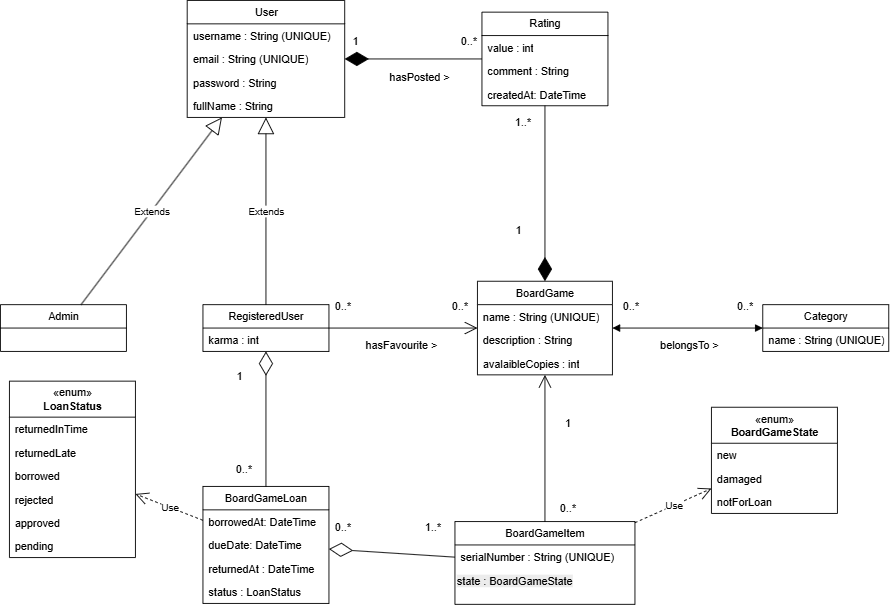

The diagram above was exported from draw.io. Its source (the exported page's mxGraphModel, read from the mxfile embedded in the PNG):
<mxGraphModel dx="2411" dy="863" grid="1" gridSize="10" guides="1" tooltips="1" connect="1" arrows="1" fold="1" page="1" pageScale="1" pageWidth="827" pageHeight="1169" math="0" shadow="0">
  <root>
    <mxCell id="0" />
    <mxCell id="1" parent="0" />
    <mxCell id="2RV8v89vmWxOJNKr13lQ-28" value="Extends" style="endArrow=block;endSize=16;endFill=0;html=1;rounded=0;" edge="1" parent="1" source="2RV8v89vmWxOJNKr13lQ-94" target="2RV8v89vmWxOJNKr13lQ-73">
      <mxGeometry width="160" relative="1" as="geometry">
        <mxPoint x="80.83743842364493" y="348" as="sourcePoint" />
        <mxPoint x="215.1063829787231" y="245.9999999999999" as="targetPoint" />
      </mxGeometry>
    </mxCell>
    <mxCell id="2RV8v89vmWxOJNKr13lQ-29" value="Extends" style="endArrow=block;endSize=16;endFill=0;html=1;rounded=0;" edge="1" parent="1" source="2RV8v89vmWxOJNKr13lQ-98" target="2RV8v89vmWxOJNKr13lQ-73">
      <mxGeometry width="160" relative="1" as="geometry">
        <mxPoint x="270" y="348" as="sourcePoint" />
        <mxPoint x="270" y="245.9999999999999" as="targetPoint" />
      </mxGeometry>
    </mxCell>
    <mxCell id="2RV8v89vmWxOJNKr13lQ-39" value="" style="endArrow=diamondThin;endFill=1;endSize=24;html=1;rounded=0;" edge="1" parent="1" source="2RV8v89vmWxOJNKr13lQ-69" target="2RV8v89vmWxOJNKr13lQ-78">
      <mxGeometry width="160" relative="1" as="geometry">
        <mxPoint x="570" y="245.9999999999999" as="sourcePoint" />
        <mxPoint x="570" y="348" as="targetPoint" />
      </mxGeometry>
    </mxCell>
    <mxCell id="2RV8v89vmWxOJNKr13lQ-40" value="" style="endArrow=open;endFill=1;endSize=12;html=1;rounded=0;" edge="1" parent="1" source="2RV8v89vmWxOJNKr13lQ-98" target="2RV8v89vmWxOJNKr13lQ-78">
      <mxGeometry width="160" relative="1" as="geometry">
        <mxPoint x="350" y="391.0000000000002" as="sourcePoint" />
        <mxPoint x="490" y="391.0000000000002" as="targetPoint" />
      </mxGeometry>
    </mxCell>
    <mxCell id="2RV8v89vmWxOJNKr13lQ-41" value="hasFavourite &amp;gt;" style="text;html=1;align=center;verticalAlign=middle;resizable=0;points=[];autosize=1;strokeColor=none;fillColor=none;" vertex="1" parent="1">
      <mxGeometry x="375" y="438" width="100" height="30" as="geometry" />
    </mxCell>
    <mxCell id="2RV8v89vmWxOJNKr13lQ-42" value="0..*" style="text;html=1;align=center;verticalAlign=middle;resizable=0;points=[];autosize=1;strokeColor=none;fillColor=none;" vertex="1" parent="1">
      <mxGeometry x="470" y="395" width="40" height="30" as="geometry" />
    </mxCell>
    <mxCell id="2RV8v89vmWxOJNKr13lQ-43" value="0..*" style="text;html=1;align=center;verticalAlign=middle;resizable=0;points=[];autosize=1;strokeColor=none;fillColor=none;" vertex="1" parent="1">
      <mxGeometry x="340" y="395" width="40" height="30" as="geometry" />
    </mxCell>
    <mxCell id="2RV8v89vmWxOJNKr13lQ-45" value="0..*" style="text;html=1;align=center;verticalAlign=middle;resizable=0;points=[];autosize=1;strokeColor=none;fillColor=none;" vertex="1" parent="1">
      <mxGeometry x="480" y="100" width="40" height="30" as="geometry" />
    </mxCell>
    <mxCell id="2RV8v89vmWxOJNKr13lQ-51" value="1" style="text;html=1;align=center;verticalAlign=middle;resizable=0;points=[];autosize=1;strokeColor=none;fillColor=none;" vertex="1" parent="1">
      <mxGeometry x="230" y="473" width="30" height="30" as="geometry" />
    </mxCell>
    <mxCell id="2RV8v89vmWxOJNKr13lQ-53" value="" style="endArrow=diamondThin;endFill=0;endSize=24;html=1;rounded=0;" edge="1" parent="1" source="2RV8v89vmWxOJNKr13lQ-90" target="2RV8v89vmWxOJNKr13lQ-98">
      <mxGeometry width="160" relative="1" as="geometry">
        <mxPoint x="279.52" y="590" as="sourcePoint" />
        <mxPoint x="279.52" y="466" as="targetPoint" />
      </mxGeometry>
    </mxCell>
    <mxCell id="2RV8v89vmWxOJNKr13lQ-54" value="0..*" style="text;html=1;align=center;verticalAlign=middle;resizable=0;points=[];autosize=1;strokeColor=none;fillColor=none;" vertex="1" parent="1">
      <mxGeometry x="787" y="395" width="40" height="30" as="geometry" />
    </mxCell>
    <mxCell id="2RV8v89vmWxOJNKr13lQ-55" value="0..*" style="text;html=1;align=center;verticalAlign=middle;resizable=0;points=[];autosize=1;strokeColor=none;fillColor=none;" vertex="1" parent="1">
      <mxGeometry x="660" y="395" width="40" height="30" as="geometry" />
    </mxCell>
    <mxCell id="2RV8v89vmWxOJNKr13lQ-56" value="0..*" style="text;html=1;align=center;verticalAlign=middle;resizable=0;points=[];autosize=1;strokeColor=none;fillColor=none;" vertex="1" parent="1">
      <mxGeometry x="230" y="576" width="40" height="30" as="geometry" />
    </mxCell>
    <mxCell id="2RV8v89vmWxOJNKr13lQ-57" value="" style="endArrow=open;endFill=1;endSize=12;html=1;rounded=0;" edge="1" parent="1" source="2RV8v89vmWxOJNKr13lQ-86" target="2RV8v89vmWxOJNKr13lQ-78">
      <mxGeometry width="160" relative="1" as="geometry">
        <mxPoint x="570" y="558" as="sourcePoint" />
        <mxPoint x="570" y="434" as="targetPoint" />
      </mxGeometry>
    </mxCell>
    <mxCell id="2RV8v89vmWxOJNKr13lQ-58" value="1..*" style="text;html=1;align=center;verticalAlign=middle;resizable=0;points=[];autosize=1;strokeColor=none;fillColor=none;" vertex="1" parent="1">
      <mxGeometry x="440" y="640" width="40" height="30" as="geometry" />
    </mxCell>
    <mxCell id="2RV8v89vmWxOJNKr13lQ-59" value="0..*" style="text;html=1;align=center;verticalAlign=middle;resizable=0;points=[];autosize=1;strokeColor=none;fillColor=none;" vertex="1" parent="1">
      <mxGeometry x="340" y="640" width="40" height="30" as="geometry" />
    </mxCell>
    <mxCell id="2RV8v89vmWxOJNKr13lQ-64" value="" style="endArrow=block;startArrow=block;endFill=1;startFill=1;html=1;rounded=0;" edge="1" parent="1" source="2RV8v89vmWxOJNKr13lQ-78" target="2RV8v89vmWxOJNKr13lQ-82">
      <mxGeometry width="160" relative="1" as="geometry">
        <mxPoint x="650" y="391.0000000000002" as="sourcePoint" />
        <mxPoint x="840" y="391.0000000000002" as="targetPoint" />
      </mxGeometry>
    </mxCell>
    <mxCell id="2RV8v89vmWxOJNKr13lQ-65" value="1..*" style="text;html=1;align=center;verticalAlign=middle;resizable=0;points=[];autosize=1;strokeColor=none;fillColor=none;" vertex="1" parent="1">
      <mxGeometry x="540" y="190" width="40" height="30" as="geometry" />
    </mxCell>
    <mxCell id="2RV8v89vmWxOJNKr13lQ-67" value="" style="endArrow=diamondThin;endFill=1;endSize=24;html=1;rounded=0;" edge="1" parent="1" source="2RV8v89vmWxOJNKr13lQ-69" target="2RV8v89vmWxOJNKr13lQ-73">
      <mxGeometry width="160" relative="1" as="geometry">
        <mxPoint x="490" y="202.9999999999999" as="sourcePoint" />
        <mxPoint x="350" y="202.9999999999999" as="targetPoint" />
      </mxGeometry>
    </mxCell>
    <mxCell id="2RV8v89vmWxOJNKr13lQ-68" value="1" style="text;html=1;align=center;verticalAlign=middle;resizable=0;points=[];autosize=1;strokeColor=none;fillColor=none;" vertex="1" parent="1">
      <mxGeometry x="359" y="100" width="30" height="30" as="geometry" />
    </mxCell>
    <mxCell id="2RV8v89vmWxOJNKr13lQ-69" value="Rating" style="swimlane;fontStyle=0;childLayout=stackLayout;horizontal=1;startSize=26;fillColor=none;horizontalStack=0;resizeParent=1;resizeParentMax=0;resizeLast=0;collapsible=1;marginBottom=0;whiteSpace=wrap;html=1;" vertex="1" parent="1">
      <mxGeometry x="515" y="83" width="140" height="104" as="geometry" />
    </mxCell>
    <mxCell id="2RV8v89vmWxOJNKr13lQ-71" value="value : int" style="text;strokeColor=none;fillColor=none;align=left;verticalAlign=top;spacingLeft=4;spacingRight=4;overflow=hidden;rotatable=0;points=[[0,0.5],[1,0.5]];portConstraint=eastwest;whiteSpace=wrap;html=1;" vertex="1" parent="2RV8v89vmWxOJNKr13lQ-69">
      <mxGeometry y="26" width="140" height="26" as="geometry" />
    </mxCell>
    <mxCell id="2RV8v89vmWxOJNKr13lQ-108" value="comment : String" style="text;strokeColor=none;fillColor=none;align=left;verticalAlign=top;spacingLeft=4;spacingRight=4;overflow=hidden;rotatable=0;points=[[0,0.5],[1,0.5]];portConstraint=eastwest;whiteSpace=wrap;html=1;" vertex="1" parent="2RV8v89vmWxOJNKr13lQ-69">
      <mxGeometry y="52" width="140" height="26" as="geometry" />
    </mxCell>
    <mxCell id="2RV8v89vmWxOJNKr13lQ-72" value="createdAt: DateTime" style="text;strokeColor=none;fillColor=none;align=left;verticalAlign=top;spacingLeft=4;spacingRight=4;overflow=hidden;rotatable=0;points=[[0,0.5],[1,0.5]];portConstraint=eastwest;whiteSpace=wrap;html=1;" vertex="1" parent="2RV8v89vmWxOJNKr13lQ-69">
      <mxGeometry y="78" width="140" height="26" as="geometry" />
    </mxCell>
    <mxCell id="2RV8v89vmWxOJNKr13lQ-73" value="User" style="swimlane;fontStyle=0;childLayout=stackLayout;horizontal=1;startSize=26;fillColor=none;horizontalStack=0;resizeParent=1;resizeParentMax=0;resizeLast=0;collapsible=1;marginBottom=0;whiteSpace=wrap;html=1;" vertex="1" parent="1">
      <mxGeometry x="187.5" y="70" width="175" height="130" as="geometry" />
    </mxCell>
    <mxCell id="2RV8v89vmWxOJNKr13lQ-75" value="username : String (UNIQUE)" style="text;strokeColor=none;fillColor=none;align=left;verticalAlign=top;spacingLeft=4;spacingRight=4;overflow=hidden;rotatable=0;points=[[0,0.5],[1,0.5]];portConstraint=eastwest;whiteSpace=wrap;html=1;" vertex="1" parent="2RV8v89vmWxOJNKr13lQ-73">
      <mxGeometry y="26" width="175" height="26" as="geometry" />
    </mxCell>
    <mxCell id="2RV8v89vmWxOJNKr13lQ-76" value="email : String (UNIQUE)" style="text;strokeColor=none;fillColor=none;align=left;verticalAlign=top;spacingLeft=4;spacingRight=4;overflow=hidden;rotatable=0;points=[[0,0.5],[1,0.5]];portConstraint=eastwest;whiteSpace=wrap;html=1;" vertex="1" parent="2RV8v89vmWxOJNKr13lQ-73">
      <mxGeometry y="52" width="175" height="26" as="geometry" />
    </mxCell>
    <mxCell id="2RV8v89vmWxOJNKr13lQ-106" value="password : String" style="text;strokeColor=none;fillColor=none;align=left;verticalAlign=top;spacingLeft=4;spacingRight=4;overflow=hidden;rotatable=0;points=[[0,0.5],[1,0.5]];portConstraint=eastwest;whiteSpace=wrap;html=1;" vertex="1" parent="2RV8v89vmWxOJNKr13lQ-73">
      <mxGeometry y="78" width="175" height="26" as="geometry" />
    </mxCell>
    <mxCell id="2RV8v89vmWxOJNKr13lQ-107" value="fullName : String" style="text;strokeColor=none;fillColor=none;align=left;verticalAlign=top;spacingLeft=4;spacingRight=4;overflow=hidden;rotatable=0;points=[[0,0.5],[1,0.5]];portConstraint=eastwest;whiteSpace=wrap;html=1;" vertex="1" parent="2RV8v89vmWxOJNKr13lQ-73">
      <mxGeometry y="104" width="175" height="26" as="geometry" />
    </mxCell>
    <mxCell id="2RV8v89vmWxOJNKr13lQ-78" value="BoardGame" style="swimlane;fontStyle=0;childLayout=stackLayout;horizontal=1;startSize=26;fillColor=none;horizontalStack=0;resizeParent=1;resizeParentMax=0;resizeLast=0;collapsible=1;marginBottom=0;whiteSpace=wrap;html=1;" vertex="1" parent="1">
      <mxGeometry x="510" y="382" width="150" height="104" as="geometry" />
    </mxCell>
    <mxCell id="2RV8v89vmWxOJNKr13lQ-80" value="name : String (UNIQUE)" style="text;strokeColor=none;fillColor=none;align=left;verticalAlign=top;spacingLeft=4;spacingRight=4;overflow=hidden;rotatable=0;points=[[0,0.5],[1,0.5]];portConstraint=eastwest;whiteSpace=wrap;html=1;" vertex="1" parent="2RV8v89vmWxOJNKr13lQ-78">
      <mxGeometry y="26" width="150" height="26" as="geometry" />
    </mxCell>
    <mxCell id="2RV8v89vmWxOJNKr13lQ-81" value="description : String" style="text;strokeColor=none;fillColor=none;align=left;verticalAlign=top;spacingLeft=4;spacingRight=4;overflow=hidden;rotatable=0;points=[[0,0.5],[1,0.5]];portConstraint=eastwest;whiteSpace=wrap;html=1;" vertex="1" parent="2RV8v89vmWxOJNKr13lQ-78">
      <mxGeometry y="52" width="150" height="26" as="geometry" />
    </mxCell>
    <mxCell id="2RV8v89vmWxOJNKr13lQ-111" value="avalaibleCopies : int" style="text;strokeColor=none;fillColor=none;align=left;verticalAlign=top;spacingLeft=4;spacingRight=4;overflow=hidden;rotatable=0;points=[[0,0.5],[1,0.5]];portConstraint=eastwest;whiteSpace=wrap;html=1;" vertex="1" parent="2RV8v89vmWxOJNKr13lQ-78">
      <mxGeometry y="78" width="150" height="26" as="geometry" />
    </mxCell>
    <mxCell id="2RV8v89vmWxOJNKr13lQ-82" value="Category" style="swimlane;fontStyle=0;childLayout=stackLayout;horizontal=1;startSize=26;fillColor=none;horizontalStack=0;resizeParent=1;resizeParentMax=0;resizeLast=0;collapsible=1;marginBottom=0;whiteSpace=wrap;html=1;" vertex="1" parent="1">
      <mxGeometry x="827" y="408" width="140" height="52" as="geometry" />
    </mxCell>
    <mxCell id="2RV8v89vmWxOJNKr13lQ-84" value="name : String (UNIQUE)" style="text;strokeColor=none;fillColor=none;align=left;verticalAlign=top;spacingLeft=4;spacingRight=4;overflow=hidden;rotatable=0;points=[[0,0.5],[1,0.5]];portConstraint=eastwest;whiteSpace=wrap;html=1;" vertex="1" parent="2RV8v89vmWxOJNKr13lQ-82">
      <mxGeometry y="26" width="140" height="26" as="geometry" />
    </mxCell>
    <mxCell id="2RV8v89vmWxOJNKr13lQ-86" value="BoardGameItem" style="swimlane;fontStyle=0;childLayout=stackLayout;horizontal=1;startSize=26;fillColor=none;horizontalStack=0;resizeParent=1;resizeParentMax=0;resizeLast=0;collapsible=1;marginBottom=0;whiteSpace=wrap;html=1;" vertex="1" parent="1">
      <mxGeometry x="485" y="649" width="200" height="92" as="geometry" />
    </mxCell>
    <mxCell id="2RV8v89vmWxOJNKr13lQ-88" value="serialNumber : String (UNIQUE)" style="text;strokeColor=none;fillColor=none;align=left;verticalAlign=top;spacingLeft=4;spacingRight=4;overflow=hidden;rotatable=0;points=[[0,0.5],[1,0.5]];portConstraint=eastwest;whiteSpace=wrap;html=1;" vertex="1" parent="2RV8v89vmWxOJNKr13lQ-86">
      <mxGeometry y="26" width="200" height="26" as="geometry" />
    </mxCell>
    <mxCell id="2RV8v89vmWxOJNKr13lQ-134" value="&lt;span style=&quot;color: rgb(0, 0, 0); font-family: Helvetica; font-size: 12px; font-style: normal; font-variant-ligatures: normal; font-variant-caps: normal; font-weight: 400; letter-spacing: normal; orphans: 2; text-align: left; text-indent: 0px; text-transform: none; widows: 2; word-spacing: 0px; -webkit-text-stroke-width: 0px; white-space: normal; background-color: rgb(236, 236, 236); text-decoration-thickness: initial; text-decoration-style: initial; text-decoration-color: initial; display: inline !important; float: none;&quot;&gt;state : BoardGameState&lt;/span&gt;" style="text;whiteSpace=wrap;html=1;" vertex="1" parent="2RV8v89vmWxOJNKr13lQ-86">
      <mxGeometry y="52" width="200" height="40" as="geometry" />
    </mxCell>
    <mxCell id="2RV8v89vmWxOJNKr13lQ-90" value="BoardGameLoan" style="swimlane;fontStyle=0;childLayout=stackLayout;horizontal=1;startSize=26;fillColor=none;horizontalStack=0;resizeParent=1;resizeParentMax=0;resizeLast=0;collapsible=1;marginBottom=0;whiteSpace=wrap;html=1;" vertex="1" parent="1">
      <mxGeometry x="205" y="610" width="140" height="130" as="geometry" />
    </mxCell>
    <mxCell id="2RV8v89vmWxOJNKr13lQ-92" value="borrowedAt: DateTime" style="text;strokeColor=none;fillColor=none;align=left;verticalAlign=top;spacingLeft=4;spacingRight=4;overflow=hidden;rotatable=0;points=[[0,0.5],[1,0.5]];portConstraint=eastwest;whiteSpace=wrap;html=1;" vertex="1" parent="2RV8v89vmWxOJNKr13lQ-90">
      <mxGeometry y="26" width="140" height="26" as="geometry" />
    </mxCell>
    <mxCell id="2RV8v89vmWxOJNKr13lQ-93" value="dueDate: DateTime" style="text;strokeColor=none;fillColor=none;align=left;verticalAlign=top;spacingLeft=4;spacingRight=4;overflow=hidden;rotatable=0;points=[[0,0.5],[1,0.5]];portConstraint=eastwest;whiteSpace=wrap;html=1;" vertex="1" parent="2RV8v89vmWxOJNKr13lQ-90">
      <mxGeometry y="52" width="140" height="26" as="geometry" />
    </mxCell>
    <mxCell id="2RV8v89vmWxOJNKr13lQ-109" value="returnedAt : DateTime" style="text;strokeColor=none;fillColor=none;align=left;verticalAlign=top;spacingLeft=4;spacingRight=4;overflow=hidden;rotatable=0;points=[[0,0.5],[1,0.5]];portConstraint=eastwest;whiteSpace=wrap;html=1;" vertex="1" parent="2RV8v89vmWxOJNKr13lQ-90">
      <mxGeometry y="78" width="140" height="26" as="geometry" />
    </mxCell>
    <mxCell id="2RV8v89vmWxOJNKr13lQ-110" value="status : LoanStatus" style="text;strokeColor=none;fillColor=none;align=left;verticalAlign=top;spacingLeft=4;spacingRight=4;overflow=hidden;rotatable=0;points=[[0,0.5],[1,0.5]];portConstraint=eastwest;whiteSpace=wrap;html=1;" vertex="1" parent="2RV8v89vmWxOJNKr13lQ-90">
      <mxGeometry y="104" width="140" height="26" as="geometry" />
    </mxCell>
    <mxCell id="2RV8v89vmWxOJNKr13lQ-94" value="Admin" style="swimlane;fontStyle=0;childLayout=stackLayout;horizontal=1;startSize=26;fillColor=none;horizontalStack=0;resizeParent=1;resizeParentMax=0;resizeLast=0;collapsible=1;marginBottom=0;whiteSpace=wrap;html=1;" vertex="1" parent="1">
      <mxGeometry x="-20" y="408" width="140" height="52" as="geometry" />
    </mxCell>
    <mxCell id="2RV8v89vmWxOJNKr13lQ-98" value="RegisteredUser" style="swimlane;fontStyle=0;childLayout=stackLayout;horizontal=1;startSize=26;fillColor=none;horizontalStack=0;resizeParent=1;resizeParentMax=0;resizeLast=0;collapsible=1;marginBottom=0;whiteSpace=wrap;html=1;" vertex="1" parent="1">
      <mxGeometry x="205" y="408" width="140" height="52" as="geometry" />
    </mxCell>
    <mxCell id="2RV8v89vmWxOJNKr13lQ-99" value="karma : int" style="text;strokeColor=none;fillColor=none;align=left;verticalAlign=top;spacingLeft=4;spacingRight=4;overflow=hidden;rotatable=0;points=[[0,0.5],[1,0.5]];portConstraint=eastwest;whiteSpace=wrap;html=1;" vertex="1" parent="2RV8v89vmWxOJNKr13lQ-98">
      <mxGeometry y="26" width="140" height="26" as="geometry" />
    </mxCell>
    <mxCell id="2RV8v89vmWxOJNKr13lQ-103" value="belongsTo &amp;gt;" style="text;html=1;align=center;verticalAlign=middle;resizable=0;points=[];autosize=1;strokeColor=none;fillColor=none;" vertex="1" parent="1">
      <mxGeometry x="700" y="438" width="90" height="30" as="geometry" />
    </mxCell>
    <mxCell id="2RV8v89vmWxOJNKr13lQ-104" value="hasPosted &amp;gt;" style="text;html=1;align=center;verticalAlign=middle;resizable=0;points=[];autosize=1;strokeColor=none;fillColor=none;" vertex="1" parent="1">
      <mxGeometry x="400" y="140" width="90" height="30" as="geometry" />
    </mxCell>
    <mxCell id="2RV8v89vmWxOJNKr13lQ-113" value="1" style="text;html=1;align=center;verticalAlign=middle;resizable=0;points=[];autosize=1;strokeColor=none;fillColor=none;" vertex="1" parent="1">
      <mxGeometry x="595" y="525" width="30" height="30" as="geometry" />
    </mxCell>
    <mxCell id="2RV8v89vmWxOJNKr13lQ-114" value="0..*" style="text;html=1;align=center;verticalAlign=middle;resizable=0;points=[];autosize=1;strokeColor=none;fillColor=none;" vertex="1" parent="1">
      <mxGeometry x="590" y="619" width="40" height="30" as="geometry" />
    </mxCell>
    <mxCell id="2RV8v89vmWxOJNKr13lQ-117" value="«enum»&lt;br&gt;&lt;b&gt;BoardGameState&lt;/b&gt;" style="swimlane;fontStyle=0;childLayout=stackLayout;horizontal=1;startSize=40;fillColor=none;horizontalStack=0;resizeParent=1;resizeParentMax=0;resizeLast=0;collapsible=1;marginBottom=0;whiteSpace=wrap;html=1;" vertex="1" parent="1">
      <mxGeometry x="770" y="522" width="140" height="118" as="geometry" />
    </mxCell>
    <mxCell id="2RV8v89vmWxOJNKr13lQ-118" value="new" style="text;strokeColor=none;fillColor=none;align=left;verticalAlign=top;spacingLeft=4;spacingRight=4;overflow=hidden;rotatable=0;points=[[0,0.5],[1,0.5]];portConstraint=eastwest;whiteSpace=wrap;html=1;" vertex="1" parent="2RV8v89vmWxOJNKr13lQ-117">
      <mxGeometry y="40" width="140" height="26" as="geometry" />
    </mxCell>
    <mxCell id="2RV8v89vmWxOJNKr13lQ-119" value="damaged" style="text;strokeColor=none;fillColor=none;align=left;verticalAlign=top;spacingLeft=4;spacingRight=4;overflow=hidden;rotatable=0;points=[[0,0.5],[1,0.5]];portConstraint=eastwest;whiteSpace=wrap;html=1;" vertex="1" parent="2RV8v89vmWxOJNKr13lQ-117">
      <mxGeometry y="66" width="140" height="26" as="geometry" />
    </mxCell>
    <mxCell id="2RV8v89vmWxOJNKr13lQ-120" value="notForLoan" style="text;strokeColor=none;fillColor=none;align=left;verticalAlign=top;spacingLeft=4;spacingRight=4;overflow=hidden;rotatable=0;points=[[0,0.5],[1,0.5]];portConstraint=eastwest;whiteSpace=wrap;html=1;" vertex="1" parent="2RV8v89vmWxOJNKr13lQ-117">
      <mxGeometry y="92" width="140" height="26" as="geometry" />
    </mxCell>
    <mxCell id="2RV8v89vmWxOJNKr13lQ-121" value="«enum»&lt;br&gt;&lt;b&gt;LoanStatus&lt;/b&gt;" style="swimlane;fontStyle=0;childLayout=stackLayout;horizontal=1;startSize=40;fillColor=none;horizontalStack=0;resizeParent=1;resizeParentMax=0;resizeLast=0;collapsible=1;marginBottom=0;whiteSpace=wrap;html=1;" vertex="1" parent="1">
      <mxGeometry x="-10" y="493" width="140" height="196" as="geometry" />
    </mxCell>
    <mxCell id="2RV8v89vmWxOJNKr13lQ-122" value="returnedInTime" style="text;strokeColor=none;fillColor=none;align=left;verticalAlign=top;spacingLeft=4;spacingRight=4;overflow=hidden;rotatable=0;points=[[0,0.5],[1,0.5]];portConstraint=eastwest;whiteSpace=wrap;html=1;" vertex="1" parent="2RV8v89vmWxOJNKr13lQ-121">
      <mxGeometry y="40" width="140" height="26" as="geometry" />
    </mxCell>
    <mxCell id="2RV8v89vmWxOJNKr13lQ-123" value="returnedLate" style="text;strokeColor=none;fillColor=none;align=left;verticalAlign=top;spacingLeft=4;spacingRight=4;overflow=hidden;rotatable=0;points=[[0,0.5],[1,0.5]];portConstraint=eastwest;whiteSpace=wrap;html=1;" vertex="1" parent="2RV8v89vmWxOJNKr13lQ-121">
      <mxGeometry y="66" width="140" height="26" as="geometry" />
    </mxCell>
    <mxCell id="2RV8v89vmWxOJNKr13lQ-124" value="borrowed" style="text;strokeColor=none;fillColor=none;align=left;verticalAlign=top;spacingLeft=4;spacingRight=4;overflow=hidden;rotatable=0;points=[[0,0.5],[1,0.5]];portConstraint=eastwest;whiteSpace=wrap;html=1;" vertex="1" parent="2RV8v89vmWxOJNKr13lQ-121">
      <mxGeometry y="92" width="140" height="26" as="geometry" />
    </mxCell>
    <mxCell id="2RV8v89vmWxOJNKr13lQ-125" value="rejected" style="text;strokeColor=none;fillColor=none;align=left;verticalAlign=top;spacingLeft=4;spacingRight=4;overflow=hidden;rotatable=0;points=[[0,0.5],[1,0.5]];portConstraint=eastwest;whiteSpace=wrap;html=1;" vertex="1" parent="2RV8v89vmWxOJNKr13lQ-121">
      <mxGeometry y="118" width="140" height="26" as="geometry" />
    </mxCell>
    <mxCell id="2RV8v89vmWxOJNKr13lQ-126" value="approved" style="text;strokeColor=none;fillColor=none;align=left;verticalAlign=top;spacingLeft=4;spacingRight=4;overflow=hidden;rotatable=0;points=[[0,0.5],[1,0.5]];portConstraint=eastwest;whiteSpace=wrap;html=1;" vertex="1" parent="2RV8v89vmWxOJNKr13lQ-121">
      <mxGeometry y="144" width="140" height="26" as="geometry" />
    </mxCell>
    <mxCell id="2RV8v89vmWxOJNKr13lQ-127" value="pending" style="text;strokeColor=none;fillColor=none;align=left;verticalAlign=top;spacingLeft=4;spacingRight=4;overflow=hidden;rotatable=0;points=[[0,0.5],[1,0.5]];portConstraint=eastwest;whiteSpace=wrap;html=1;" vertex="1" parent="2RV8v89vmWxOJNKr13lQ-121">
      <mxGeometry y="170" width="140" height="26" as="geometry" />
    </mxCell>
    <mxCell id="2RV8v89vmWxOJNKr13lQ-128" value="Use" style="endArrow=open;endSize=12;dashed=1;html=1;rounded=0;" edge="1" parent="1" source="2RV8v89vmWxOJNKr13lQ-86" target="2RV8v89vmWxOJNKr13lQ-117">
      <mxGeometry width="160" relative="1" as="geometry">
        <mxPoint x="580" y="344.52" as="sourcePoint" />
        <mxPoint x="740" y="344.52" as="targetPoint" />
      </mxGeometry>
    </mxCell>
    <mxCell id="2RV8v89vmWxOJNKr13lQ-129" value="Use" style="endArrow=open;endSize=12;dashed=1;html=1;rounded=0;" edge="1" parent="1" source="2RV8v89vmWxOJNKr13lQ-90" target="2RV8v89vmWxOJNKr13lQ-121">
      <mxGeometry width="160" relative="1" as="geometry">
        <mxPoint x="45" y="810" as="sourcePoint" />
        <mxPoint x="205" y="810" as="targetPoint" />
      </mxGeometry>
    </mxCell>
    <mxCell id="2RV8v89vmWxOJNKr13lQ-132" value="1" style="text;html=1;align=center;verticalAlign=middle;resizable=0;points=[];autosize=1;strokeColor=none;fillColor=none;" vertex="1" parent="1">
      <mxGeometry x="540" y="310" width="30" height="30" as="geometry" />
    </mxCell>
    <mxCell id="2RV8v89vmWxOJNKr13lQ-133" value="" style="endArrow=diamondThin;endFill=0;endSize=24;html=1;rounded=0;" edge="1" parent="1" source="2RV8v89vmWxOJNKr13lQ-86" target="2RV8v89vmWxOJNKr13lQ-90">
      <mxGeometry width="160" relative="1" as="geometry">
        <mxPoint x="359" y="830" as="sourcePoint" />
        <mxPoint x="519" y="830" as="targetPoint" />
      </mxGeometry>
    </mxCell>
  </root>
</mxGraphModel>